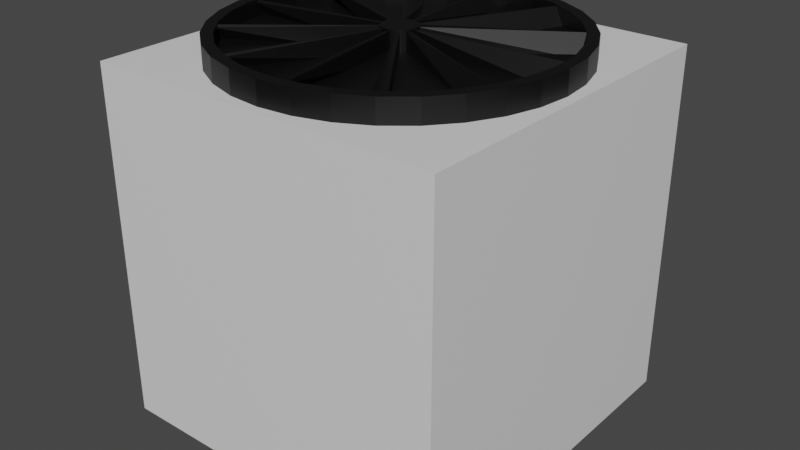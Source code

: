 # Source: Fan1x1.blend  (saved by Blender 2.93.20; exported with 4.5.12 LTS)
import bpy
from mathutils import Matrix  # noqa: F401  (used for matrix-valued properties, if any)

bpy.ops.wm.read_factory_settings(use_empty=True)
scene = bpy.context.scene
scene.name = 'Scene'

# ---- collections
col_collection = bpy.data.collections.new('Collection'); scene.collection.children.link(col_collection)

# ---- materials (node trees are filled in below, after node groups)
mat_material = bpy.data.materials.new('Material')
mat_material.alpha_threshold = 0.0
mat_material.use_transparent_shadow = False
mat_material.line_color = (0.0, 0.0, 0.0, 1.0)
mat_plastic = bpy.data.materials.new('Plastic')
mat_plastic.use_transparent_shadow = False

# ---- material node trees
mat_material.use_nodes = True; mat_material.node_tree.nodes.clear()
_N = mat_material.node_tree.nodes; _L = mat_material.node_tree.links
n0 = _N.new('ShaderNodeOutputMaterial'); n0.name = 'Material Output'; n0.location = (300, 300)
n1 = _N.new('ShaderNodeBsdfPrincipled'); n1.name = 'Principled BSDF'; n1.location = (10, 300)
n1.distribution = 'GGX'
n1.subsurface_method = 'BURLEY'
n1.inputs[2].default_value = 0.4
n1.inputs[3].default_value = 1.45
n1.inputs[27].default_value = (0.0, 0.0, 0.0, 1.0)
n1.inputs[28].default_value = 1.0
_L.new(n1.outputs[0], n0.inputs[0])
n0.is_active_output = True
mat_plastic.use_nodes = True; mat_plastic.node_tree.nodes.clear()
_N = mat_plastic.node_tree.nodes; _L = mat_plastic.node_tree.links
n0 = _N.new('ShaderNodeBsdfPrincipled'); n0.name = 'Principled BSDF'; n0.location = (10, 300)
n0.distribution = 'GGX'
n0.subsurface_method = 'BURLEY'
n0.inputs[0].default_value = (0.0, 0.0, 0.0, 1.0)
n0.inputs[3].default_value = 1.45
n0.inputs[27].default_value = (0.0, 0.0, 0.0, 1.0)
n0.inputs[28].default_value = 1.0
n1 = _N.new('ShaderNodeOutputMaterial'); n1.name = 'Material Output'; n1.location = (300, 300)
_L.new(n0.outputs[0], n1.inputs[0])
n1.is_active_output = True

# ---- world
world_world = bpy.data.worlds.new('World'); scene.world = world_world
world_world.use_nodes = True; world_world.node_tree.nodes.clear()
_N = world_world.node_tree.nodes; _L = world_world.node_tree.links
n0 = _N.new('ShaderNodeOutputWorld'); n0.name = 'World Output'; n0.location = (300, 300)
n1 = _N.new('ShaderNodeBackground'); n1.name = 'Background'; n1.location = (10, 300)
n1.inputs[0].default_value = (0.05088, 0.05088, 0.05088, 1.0)
_L.new(n1.outputs[0], n0.inputs[0])
n0.is_active_output = True
world_world.color = (0.05088, 0.05088, 0.05088)
world_world.use_sun_shadow = False
world_world.sun_shadow_jitter_overblur = 0.0

# ---- meshes
me_cube = bpy.data.meshes.new('Cube')
me_cube.from_pydata([(1.0, 1.0, 1.0), (1.0, 1.0, -1.0), (1.0, -1.0, 1.0), (1.0, -1.0, -1.0), (-1.0, 1.0, 1.0), (-1.0, 1.0, -1.0), (-1.0, -1.0, 1.0), (-1.0, -1.0, -1.0)], [], [(0, 4, 6, 2), (3, 2, 6, 7), (7, 6, 4, 5), (5, 1, 3, 7), (1, 0, 2, 3), (5, 4, 0, 1)])
_uv = me_cube.uv_layers.new(name='UVMap')
_uv.uv.foreach_set('vector', [0.625, 0.5, 0.875, 0.5, 0.875, 0.75, 0.625, 0.75, 0.375, 0.75, 0.625, 0.75, 0.625, 1.0, 0.375, 1.0, 0.375, 0.0, 0.625, 0.0, 0.625, 0.25, 0.375, 0.25, 0.125, 0.5, 0.375, 0.5, 0.375, 0.75, 0.125, 0.75, 0.375, 0.5, 0.625, 0.5, 0.625, 0.75, 0.375, 0.75, 0.375, 0.25, 0.625, 0.25, 0.625, 0.5, 0.375, 0.5])
me_cube.materials.append(mat_material)
me_cube.use_remesh_preserve_volume = False
me_cube.use_remesh_preserve_attributes = False
me_cube.use_mirror_vertex_groups = False
me_cube.update()
me_circle = bpy.data.meshes.new('Circle')
me_circle.from_pydata([(0.0, 1.0, 0.0), (-0.1951, 0.9808, 0.0), (-0.3827, 0.9239, 0.0), (-0.5556, 0.8315, 0.0), (-0.7071, 0.7071, 0.0), (-0.8315, 0.5556, 0.0), (-0.9239, 0.3827, 0.0), (-0.9808, 0.1951, 0.0), (-1.0, -4.371e-08, 0.0), (-0.9808, -0.1951, 0.0), (-0.9239, -0.3827, 0.0), (-0.8315, -0.5556, 0.0), (-0.7071, -0.7071, 0.0), (-0.5556, -0.8315, 0.0), (-0.3827, -0.9239, 0.0), (-0.1951, -0.9808, 0.0), (8.742e-08, -1.0, 0.0), (0.1951, -0.9808, 0.0), (0.3827, -0.9239, 0.0), (0.5556, -0.8315, 0.0), (0.7071, -0.7071, 0.0), (0.8315, -0.5556, 0.0), (0.9239, -0.3827, 0.0), (0.9808, -0.1951, 0.0), (1.0, 1.192e-08, 0.0), (0.9808, 0.1951, 0.0), (0.9239, 0.3827, 0.0), (0.8315, 0.5556, 0.0), (0.7071, 0.7071, 0.0), (0.5556, 0.8315, 0.0), (0.3827, 0.9239, 0.0), (0.1951, 0.9808, 0.0), (0.0, 1.0, 0.1681), (-0.1951, 0.9808, 0.1681), (-0.3827, 0.9239, 0.1681), (-0.5556, 0.8315, 0.1681), (-0.7071, 0.7071, 0.1681), (-0.8315, 0.5556, 0.1681), (-0.9239, 0.3827, 0.1681), (-0.9808, 0.1951, 0.1681), (-1.0, -4.371e-08, 0.1681), (-0.9808, -0.1951, 0.1681), (-0.9239, -0.3827, 0.1681), (-0.8315, -0.5556, 0.1681), (-0.7071, -0.7071, 0.1681), (-0.5556, -0.8315, 0.1681), (-0.3827, -0.9239, 0.1681), (-0.1951, -0.9808, 0.1681), (8.742e-08, -1.0, 0.1681), (0.1951, -0.9808, 0.1681), (0.3827, -0.9239, 0.1681), (0.5556, -0.8315, 0.1681), (0.7071, -0.7071, 0.1681), (0.8315, -0.5556, 0.1681), (0.9239, -0.3827, 0.1681), (0.9808, -0.1951, 0.1681), (1.0, 1.192e-08, 0.1681), (0.9808, 0.1951, 0.1681), (0.9239, 0.3827, 0.1681), (0.8315, 0.5556, 0.1681), (0.7071, 0.7071, 0.1681), (0.5556, 0.8315, 0.1681), (0.3827, 0.9239, 0.1681), (0.1951, 0.9808, 0.1681), (0.0, 0.9338, 0.1681), (-0.1822, 0.9159, 0.1681), (-0.3574, 0.8628, 0.1681), (-0.5188, 0.7765, 0.1681), (-0.6603, 0.6603, 0.1681), (-0.7765, 0.5188, 0.1681), (-0.8628, 0.3574, 0.1681), (-0.9159, 0.1822, 0.1681), (-0.9338, -4.095e-08, 0.1681), (-0.9159, -0.1822, 0.1681), (-0.8628, -0.3574, 0.1681), (-0.7765, -0.5188, 0.1681), (-0.6603, -0.6603, 0.1681), (-0.5188, -0.7765, 0.1681), (-0.3574, -0.8628, 0.1681), (-0.1822, -0.9159, 0.1681), (8.164e-08, -0.9338, 0.1681), (0.1822, -0.9159, 0.1681), (0.3574, -0.8628, 0.1681), (0.5188, -0.7765, 0.1681), (0.6603, -0.6603, 0.1681), (0.7765, -0.5188, 0.1681), (0.8628, -0.3574, 0.1681), (0.9159, -0.1822, 0.1681), (0.9338, 1.101e-08, 0.1681), (0.9159, 0.1822, 0.1681), (0.8628, 0.3574, 0.1681), (0.7765, 0.5188, 0.1681), (0.6603, 0.6603, 0.1681), (0.5188, 0.7765, 0.1681), (0.3574, 0.8628, 0.1681), (0.1822, 0.9159, 0.1681), (0.0, 0.9338, 0.07057), (-0.1822, 0.9159, 0.07057), (-0.3574, 0.8628, 0.07057), (-0.5188, 0.7765, 0.07057), (-0.6603, 0.6603, 0.07057), (-0.7765, 0.5188, 0.07057), (-0.8628, 0.3574, 0.07057), (-0.9159, 0.1822, 0.07057), (-0.9338, -4.095e-08, 0.07057), (-0.9159, -0.1822, 0.07057), (-0.8628, -0.3574, 0.07057), (-0.7765, -0.5188, 0.07057), (-0.6603, -0.6603, 0.07057), (-0.5188, -0.7765, 0.07057), (-0.3574, -0.8628, 0.07057), (-0.1822, -0.9159, 0.07057), (8.164e-08, -0.9338, 0.07057), (0.1822, -0.9159, 0.07057), (0.3574, -0.8628, 0.07057), (0.5188, -0.7765, 0.07057), (0.6603, -0.6603, 0.07057), (0.7765, -0.5188, 0.07057), (0.8628, -0.3574, 0.07057), (0.9159, -0.1822, 0.07057), (0.9338, 1.101e-08, 0.07057), (0.9159, 0.1822, 0.07057), (0.8628, 0.3574, 0.07057), (0.7765, 0.5188, 0.07057), (0.6603, 0.6603, 0.07057), (0.5188, 0.7765, 0.07057), (0.3574, 0.8628, 0.07057), (0.1822, 0.9159, 0.07057), (-4.889e-09, -2.049e-08, 0.07057)], [], [(14, 13, 45, 46), (1, 0, 32, 33), (28, 27, 59, 60), (15, 14, 46, 47), (2, 1, 33, 34), (29, 28, 60, 61), (16, 15, 47, 48), (3, 2, 34, 35), (30, 29, 61, 62), (17, 16, 48, 49), (4, 3, 35, 36), (31, 30, 62, 63), (18, 17, 49, 50), (5, 4, 36, 37), (0, 31, 63, 32), (19, 18, 50, 51), (6, 5, 37, 38), (20, 19, 51, 52), (7, 6, 38, 39), (21, 20, 52, 53), (8, 7, 39, 40), (22, 21, 53, 54), (9, 8, 40, 41), (23, 22, 54, 55), (10, 9, 41, 42), (24, 23, 55, 56), (11, 10, 42, 43), (25, 24, 56, 57), (12, 11, 43, 44), (26, 25, 57, 58), (13, 12, 44, 45), (27, 26, 58, 59), (41, 40, 72, 73), (55, 54, 86, 87), (42, 41, 73, 74), (56, 55, 87, 88), (43, 42, 74, 75), (57, 56, 88, 89), (44, 43, 75, 76), (58, 57, 89, 90), (45, 44, 76, 77), (59, 58, 90, 91), (46, 45, 77, 78), (33, 32, 64, 65), (60, 59, 91, 92), (47, 46, 78, 79), (34, 33, 65, 66), (61, 60, 92, 93), (48, 47, 79, 80), (35, 34, 66, 67), (62, 61, 93, 94), (49, 48, 80, 81), (36, 35, 67, 68), (63, 62, 94, 95), (50, 49, 81, 82), (37, 36, 68, 69), (32, 63, 95, 64), (51, 50, 82, 83), (38, 37, 69, 70), (52, 51, 83, 84), (39, 38, 70, 71), (53, 52, 84, 85), (40, 39, 71, 72), (54, 53, 85, 86), (76, 75, 107, 108), (90, 89, 121, 122), (77, 76, 108, 109), (91, 90, 122, 123), (78, 77, 109, 110), (65, 64, 96, 97), (92, 91, 123, 124), (79, 78, 110, 111), (66, 65, 97, 98), (93, 92, 124, 125), (80, 79, 111, 112), (67, 66, 98, 99), (94, 93, 125, 126), (81, 80, 112, 113), (68, 67, 99, 100), (95, 94, 126, 127), (82, 81, 113, 114), (69, 68, 100, 101), (64, 95, 127, 96), (83, 82, 114, 115), (70, 69, 101, 102), (84, 83, 115, 116), (71, 70, 102, 103), (85, 84, 116, 117), (72, 71, 103, 104), (86, 85, 117, 118), (73, 72, 104, 105), (87, 86, 118, 119), (74, 73, 105, 106), (88, 87, 119, 120), (75, 74, 106, 107), (89, 88, 120, 121), (111, 110, 128), (98, 97, 128), (125, 124, 128), (112, 111, 128), (99, 98, 128), (126, 125, 128), (113, 112, 128), (100, 99, 128), (127, 126, 128), (114, 113, 128), (101, 100, 128), (96, 127, 128), (115, 114, 128), (102, 101, 128), (116, 115, 128), (103, 102, 128), (117, 116, 128), (104, 103, 128), (118, 117, 128), (105, 104, 128), (119, 118, 128), (106, 105, 128), (120, 119, 128), (107, 106, 128), (121, 120, 128), (108, 107, 128), (122, 121, 128), (109, 108, 128), (123, 122, 128), (110, 109, 128), (97, 96, 128), (124, 123, 128)])
_uv = me_circle.uv_layers.new(name='UVMap')
_uv.uv.foreach_set('vector', [0.0, 0.0, 0.0, 0.0, 0.0, 0.0, 0.0, 0.0, 0.0, 0.0, 0.0, 0.0, 0.0, 0.0, 0.0, 0.0, 0.0, 0.0, 0.0, 0.0, 0.0, 0.0, 0.0, 0.0, 0.0, 0.0, 0.0, 0.0, 0.0, 0.0, 0.0, 0.0, 0.0, 0.0, 0.0, 0.0, 0.0, 0.0, 0.0, 0.0, 0.0, 0.0, 0.0, 0.0, 0.0, 0.0, 0.0, 0.0, 0.0, 0.0, 0.0, 0.0, 0.0, 0.0, 0.0, 0.0, 0.0, 0.0, 0.0, 0.0, 0.0, 0.0, 0.0, 0.0, 0.0, 0.0, 0.0, 0.0, 0.0, 0.0, 0.0, 0.0, 0.0, 0.0, 0.0, 0.0, 0.0, 0.0, 0.0, 0.0, 0.0, 0.0, 0.0, 0.0, 0.0, 0.0, 0.0, 0.0, 0.0, 0.0, 0.0, 0.0, 0.0, 0.0, 0.0, 0.0, 0.0, 0.0, 0.0, 0.0, 0.0, 0.0, 0.0, 0.0, 0.0, 0.0, 0.0, 0.0, 0.0, 0.0, 0.0, 0.0, 0.0, 0.0, 0.0, 0.0, 0.0, 0.0, 0.0, 0.0, 0.0, 0.0, 0.0, 0.0, 0.0, 0.0, 0.0, 0.0, 0.0, 0.0, 0.0, 0.0, 0.0, 0.0, 0.0, 0.0, 0.0, 0.0, 0.0, 0.0, 0.0, 0.0, 0.0, 0.0, 0.0, 0.0, 0.0, 0.0, 0.0, 0.0, 0.0, 0.0, 0.0, 0.0, 0.0, 0.0, 0.0, 0.0, 0.0, 0.0, 0.0, 0.0, 0.0, 0.0, 0.0, 0.0, 0.0, 0.0, 0.0, 0.0, 0.0, 0.0, 0.0, 0.0, 0.0, 0.0, 0.0, 0.0, 0.0, 0.0, 0.0, 0.0, 0.0, 0.0, 0.0, 0.0, 0.0, 0.0, 0.0, 0.0, 0.0, 0.0, 0.0, 0.0, 0.0, 0.0, 0.0, 0.0, 0.0, 0.0, 0.0, 0.0, 0.0, 0.0, 0.0, 0.0, 0.0, 0.0, 0.0, 0.0, 0.0, 0.0, 0.0, 0.0, 0.0, 0.0, 0.0, 0.0, 0.0, 0.0, 0.0, 0.0, 0.0, 0.0, 0.0, 0.0, 0.0, 0.0, 0.0, 0.0, 0.0, 0.0, 0.0, 0.0, 0.0, 0.0, 0.0, 0.0, 0.0, 0.0, 0.0, 0.0, 0.0, 0.0, 0.0, 0.0, 0.0, 0.0, 0.0, 0.0, 0.0, 0.0, 0.0, 0.0, 0.0, 0.0, 0.0, 0.0, 0.0, 0.0, 0.0, 0.0, 0.0, 0.0, 0.0, 0.0, 0.0, 0.0, 0.0, 0.0, 0.0, 0.0, 0.0, 0.0, 0.0, 0.0, 0.0, 0.0, 0.0, 0.0, 0.0, 0.0, 0.0, 0.0, 0.0, 0.0, 0.0, 0.0, 0.0, 0.0, 0.0, 0.0, 0.0, 0.0, 0.0, 0.0, 0.0, 0.0, 0.0, 0.0, 0.0, 0.0, 0.0, 0.0, 0.0, 0.0, 0.0, 0.0, 0.0, 0.0, 0.0, 0.0, 0.0, 0.0, 0.0, 0.0, 0.0, 0.0, 0.0, 0.0, 0.0, 0.0, 0.0, 0.0, 0.0, 0.0, 0.0, 0.0, 0.0, 0.0, 0.0, 0.0, 0.0, 0.0, 0.0, 0.0, 0.0, 0.0, 0.0, 0.0, 0.0, 0.0, 0.0, 0.0, 0.0, 0.0, 0.0, 0.0, 0.0, 0.0, 0.0, 0.0, 0.0, 0.0, 0.0, 0.0, 0.0, 0.0, 0.0, 0.0, 0.0, 0.0, 0.0, 0.0, 0.0, 0.0, 0.0, 0.0, 0.0, 0.0, 0.0, 0.0, 0.0, 0.0, 0.0, 0.0, 0.0, 0.0, 0.0, 0.0, 0.0, 0.0, 0.0, 0.0, 0.0, 0.0, 0.0, 0.0, 0.0, 0.0, 0.0, 0.0, 0.0, 0.0, 0.0, 0.0, 0.0, 0.0, 0.0, 0.0, 0.0, 0.0, 0.0, 0.0, 0.0, 0.0, 0.0, 0.0, 0.0, 0.0, 0.0, 0.0, 0.0, 0.0, 0.0, 0.0, 0.0, 0.0, 0.0, 0.0, 0.0, 0.0, 0.0, 0.0, 0.0, 0.0, 0.0, 0.0, 0.0, 0.0, 0.0, 0.0, 0.0, 0.0, 0.0, 0.0, 0.0, 0.0, 0.0, 0.0, 0.0, 0.0, 0.0, 0.0, 0.0, 0.0, 0.0, 0.0, 0.0, 0.0, 0.0, 0.0, 0.0, 0.0, 0.0, 0.0, 0.0, 0.0, 0.0, 0.0, 0.0, 0.0, 0.0, 0.0, 0.0, 0.0, 0.0, 0.0, 0.0, 0.0, 0.0, 0.0, 0.0, 0.0, 0.0, 0.0, 0.0, 0.0, 0.0, 0.0, 0.0, 0.0, 0.0, 0.0, 0.0, 0.0, 0.0, 0.0, 0.0, 0.0, 0.0, 0.0, 0.0, 0.0, 0.0, 0.0, 0.0, 0.0, 0.0, 0.0, 0.0, 0.0, 0.0, 0.0, 0.0, 0.0, 0.0, 0.0, 0.0, 0.0, 0.0, 0.0, 0.0, 0.0, 0.0, 0.0, 0.0, 0.0, 0.0, 0.0, 0.0, 0.0, 0.0, 0.0, 0.0, 0.0, 0.0, 0.0, 0.0, 0.0, 0.0, 0.0, 0.0, 0.0, 0.0, 0.0, 0.0, 0.0, 0.0, 0.0, 0.0, 0.0, 0.0, 0.0, 0.0, 0.0, 0.0, 0.0, 0.0, 0.0, 0.0, 0.0, 0.0, 0.0, 0.0, 0.0, 0.0, 0.0, 0.0, 0.0, 0.0, 0.0, 0.0, 0.0, 0.0, 0.0, 0.0, 0.0, 0.0, 0.0, 0.0, 0.0, 0.0, 0.0, 0.0, 0.0, 0.0, 0.0, 0.0, 0.0, 0.0, 0.0, 0.0, 0.0, 0.0, 0.0, 0.0, 0.0, 0.0, 0.0, 0.0, 0.0, 0.0, 0.0, 0.0, 0.0, 0.0, 0.0, 0.0, 0.0, 0.0, 0.0, 0.0, 0.0, 0.0, 0.0, 0.0, 0.0, 0.0, 0.0, 0.0, 0.0, 0.0, 0.0, 0.0, 0.0, 0.0, 0.0, 0.0, 0.0, 0.0, 0.0, 0.0, 0.0, 0.0, 0.0, 0.0, 0.0, 0.0, 0.0, 0.0, 0.0, 0.0, 0.0, 0.0, 0.0, 0.0, 0.0, 0.0, 0.0, 0.0, 0.0, 0.0, 0.0, 0.0, 0.0, 0.0, 0.0, 0.0, 0.0, 0.0, 0.0, 0.0, 0.0, 0.0, 0.0, 0.0, 0.0, 0.0, 0.0, 0.0, 0.0, 0.0, 0.0, 0.0, 0.0, 0.0, 0.0, 0.0, 0.0, 0.0, 0.0, 0.0, 0.0, 0.0, 0.0, 0.0, 0.0, 0.0, 0.0, 0.0, 0.0, 0.0, 0.0, 0.0, 0.0, 0.0, 0.0, 0.0, 0.0, 0.0, 0.0, 0.0, 0.0, 0.0, 0.0, 0.0, 0.0, 0.0, 0.0, 0.0, 0.0, 0.0, 0.0, 0.0, 0.0, 0.0, 0.0, 0.0, 0.0, 0.0, 0.0, 0.0, 0.0, 0.0, 0.0, 0.0, 0.0, 0.0, 0.0, 0.0, 0.0, 0.0, 0.0, 0.0, 0.0, 0.0, 0.0, 0.0, 0.0, 0.0, 0.0, 0.0, 0.0, 0.0, 0.0, 0.0, 0.0, 0.0, 0.0, 0.0, 0.0, 0.0, 0.0, 0.0, 0.0, 0.0, 0.0, 0.0, 0.0, 0.0, 0.0, 0.0, 0.0, 0.0, 0.0, 0.0, 0.0, 0.0, 0.0, 0.0, 0.0, 0.0, 0.0, 0.0, 0.0, 0.0, 0.0, 0.0, 0.0, 0.0, 0.0, 0.0, 0.0, 0.0, 0.0, 0.0, 0.0, 0.0, 0.0, 0.0, 0.0, 0.0, 0.0, 0.0, 0.0, 0.0, 0.0, 0.0, 0.0, 0.0, 0.0, 0.0, 0.0, 0.0, 0.0, 0.0, 0.0, 0.0, 0.0, 0.0, 0.0, 0.0, 0.0, 0.0, 0.0, 0.0, 0.0, 0.0, 0.0, 0.0, 0.0, 0.0, 0.0, 0.0, 0.0, 0.0, 0.0, 0.0, 0.0, 0.0, 0.0, 0.0, 0.0, 0.0, 0.0, 0.0, 0.0, 0.0, 0.0, 0.0, 0.0, 0.0, 0.0, 0.0, 0.0, 0.0, 0.0, 0.0, 0.0, 0.0, 0.0, 0.0, 0.0, 0.0, 0.0, 0.0, 0.0, 0.0, 0.0, 0.0, 0.0, 0.0, 0.0, 0.0, 0.0, 0.0, 0.0, 0.0, 0.0, 0.0, 0.0, 0.0, 0.0, 0.0, 0.0, 0.0, 0.0, 0.0, 0.0, 0.0, 0.0, 0.0, 0.0, 0.0, 0.0, 0.0, 0.0, 0.0, 0.0, 0.0, 0.0, 0.0, 0.0, 0.0, 0.0, 0.0, 0.0, 0.0, 0.0, 0.0, 0.0, 0.0, 0.0, 0.0, 0.0, 0.0, 0.0, 0.0, 0.0, 0.0, 0.0, 0.0, 0.0, 0.0, 0.0, 0.0, 0.0, 0.0, 0.0, 0.0, 0.0, 0.0, 0.0, 0.0, 0.0, 0.0, 0.0, 0.0, 0.0, 0.0, 0.0, 0.0, 0.0, 0.0, 0.0, 0.0, 0.0, 0.0, 0.0, 0.0, 0.0, 0.0, 0.0, 0.0, 0.0, 0.0, 0.0, 0.0, 0.0, 0.0, 0.0, 0.0, 0.0, 0.0, 0.0, 0.0, 0.0, 0.0, 0.0, 0.0, 0.0, 0.0, 0.0, 0.0, 0.0, 0.0, 0.0, 0.0, 0.0])
me_circle.materials.append(mat_plastic)
me_circle.use_remesh_fix_poles = True
me_circle.use_remesh_preserve_attributes = False
me_circle.update()
me_cylinder = bpy.data.meshes.new('Cylinder')
me_cylinder.from_pydata([(0.9885, 0.1513, -1.0), (0.9885, 0.1513, 1.0), (0.999, -0.04449, -1.0), (0.999, -0.04449, 1.0), (10.51, 1.193, 0.6797), (10.51, 0.08489, -0.8314), (10.52, -0.063, -0.6797), (10.52, 1.045, 0.8314)], [], [(0, 2, 3, 1), (5, 4, 7, 6), (1, 3, 7, 4), (0, 1, 4, 5), (3, 2, 6, 7), (2, 0, 5, 6)])
_uv = me_cylinder.uv_layers.new(name='UVMap')
_uv.uv.foreach_set('vector', [0.75, 0.5, 0.7188, 0.5, 0.7188, 1.0, 0.75, 1.0, 0.75, 0.5, 0.75, 1.0, 0.7188, 1.0, 0.7188, 0.5, 0.75, 1.0, 0.7188, 1.0, 0.7188, 1.0, 0.75, 1.0, 0.75, 0.5, 0.75, 1.0, 0.75, 1.0, 0.75, 0.5, 0.7188, 1.0, 0.7188, 0.5, 0.7188, 0.5, 0.7188, 1.0, 0.7188, 0.5, 0.75, 0.5, 0.75, 0.5, 0.7188, 0.5])
me_cylinder.materials.append(mat_plastic)
me_cylinder.use_remesh_fix_poles = True
me_cylinder.use_remesh_preserve_attributes = False
me_cylinder.update()
me_cylinder_001 = bpy.data.meshes.new('Cylinder.001')
me_cylinder_001.from_pydata([(0.9885, 0.1513, -1.0), (0.9885, 0.1513, 1.0), (0.999, -0.04449, -1.0), (0.999, -0.04449, 1.0), (10.51, 1.193, 0.6797), (10.51, 0.08489, -0.8314), (10.52, -0.063, -0.6797), (10.52, 1.045, 0.8314)], [], [(0, 2, 3, 1), (5, 4, 7, 6), (1, 3, 7, 4), (0, 1, 4, 5), (3, 2, 6, 7), (2, 0, 5, 6)])
_uv = me_cylinder_001.uv_layers.new(name='UVMap')
_uv.uv.foreach_set('vector', [0.75, 0.5, 0.7188, 0.5, 0.7188, 1.0, 0.75, 1.0, 0.75, 0.5, 0.75, 1.0, 0.7188, 1.0, 0.7188, 0.5, 0.75, 1.0, 0.7188, 1.0, 0.7188, 1.0, 0.75, 1.0, 0.75, 0.5, 0.75, 1.0, 0.75, 1.0, 0.75, 0.5, 0.7188, 1.0, 0.7188, 0.5, 0.7188, 0.5, 0.7188, 1.0, 0.7188, 0.5, 0.75, 0.5, 0.75, 0.5, 0.7188, 0.5])
me_cylinder_001.materials.append(mat_plastic)
me_cylinder_001.use_remesh_fix_poles = True
me_cylinder_001.use_remesh_preserve_attributes = False
me_cylinder_001.update()
me_cylinder_002 = bpy.data.meshes.new('Cylinder.002')
me_cylinder_002.from_pydata([(0.9885, 0.1513, -1.0), (0.9885, 0.1513, 1.0), (0.999, -0.04449, -1.0), (0.999, -0.04449, 1.0), (10.51, 1.193, 0.6797), (10.51, 0.08489, -0.8314), (10.52, -0.063, -0.6797), (10.52, 1.045, 0.8314)], [], [(0, 2, 3, 1), (5, 4, 7, 6), (1, 3, 7, 4), (0, 1, 4, 5), (3, 2, 6, 7), (2, 0, 5, 6)])
_uv = me_cylinder_002.uv_layers.new(name='UVMap')
_uv.uv.foreach_set('vector', [0.75, 0.5, 0.7188, 0.5, 0.7188, 1.0, 0.75, 1.0, 0.75, 0.5, 0.75, 1.0, 0.7188, 1.0, 0.7188, 0.5, 0.75, 1.0, 0.7188, 1.0, 0.7188, 1.0, 0.75, 1.0, 0.75, 0.5, 0.75, 1.0, 0.75, 1.0, 0.75, 0.5, 0.7188, 1.0, 0.7188, 0.5, 0.7188, 0.5, 0.7188, 1.0, 0.7188, 0.5, 0.75, 0.5, 0.75, 0.5, 0.7188, 0.5])
me_cylinder_002.materials.append(mat_plastic)
me_cylinder_002.use_remesh_fix_poles = True
me_cylinder_002.use_remesh_preserve_attributes = False
me_cylinder_002.update()
me_cylinder_003 = bpy.data.meshes.new('Cylinder.003')
me_cylinder_003.from_pydata([(0.9885, 0.1513, -1.0), (0.9885, 0.1513, 1.0), (0.999, -0.04449, -1.0), (0.999, -0.04449, 1.0), (10.51, 1.193, 0.6797), (10.51, 0.08489, -0.8314), (10.52, -0.063, -0.6797), (10.52, 1.045, 0.8314)], [], [(0, 2, 3, 1), (5, 4, 7, 6), (1, 3, 7, 4), (0, 1, 4, 5), (3, 2, 6, 7), (2, 0, 5, 6)])
_uv = me_cylinder_003.uv_layers.new(name='UVMap')
_uv.uv.foreach_set('vector', [0.75, 0.5, 0.7188, 0.5, 0.7188, 1.0, 0.75, 1.0, 0.75, 0.5, 0.75, 1.0, 0.7188, 1.0, 0.7188, 0.5, 0.75, 1.0, 0.7188, 1.0, 0.7188, 1.0, 0.75, 1.0, 0.75, 0.5, 0.75, 1.0, 0.75, 1.0, 0.75, 0.5, 0.7188, 1.0, 0.7188, 0.5, 0.7188, 0.5, 0.7188, 1.0, 0.7188, 0.5, 0.75, 0.5, 0.75, 0.5, 0.7188, 0.5])
me_cylinder_003.materials.append(mat_plastic)
me_cylinder_003.use_remesh_fix_poles = True
me_cylinder_003.use_remesh_preserve_attributes = False
me_cylinder_003.update()
me_cylinder_004 = bpy.data.meshes.new('Cylinder.004')
me_cylinder_004.from_pydata([(0.9885, 0.1513, -1.0), (0.9885, 0.1513, 1.0), (0.999, -0.04449, -1.0), (0.999, -0.04449, 1.0), (10.51, 1.193, 0.6797), (10.51, 0.08489, -0.8314), (10.52, -0.063, -0.6797), (10.52, 1.045, 0.8314)], [], [(0, 2, 3, 1), (5, 4, 7, 6), (1, 3, 7, 4), (0, 1, 4, 5), (3, 2, 6, 7), (2, 0, 5, 6)])
_uv = me_cylinder_004.uv_layers.new(name='UVMap')
_uv.uv.foreach_set('vector', [0.75, 0.5, 0.7188, 0.5, 0.7188, 1.0, 0.75, 1.0, 0.75, 0.5, 0.75, 1.0, 0.7188, 1.0, 0.7188, 0.5, 0.75, 1.0, 0.7188, 1.0, 0.7188, 1.0, 0.75, 1.0, 0.75, 0.5, 0.75, 1.0, 0.75, 1.0, 0.75, 0.5, 0.7188, 1.0, 0.7188, 0.5, 0.7188, 0.5, 0.7188, 1.0, 0.7188, 0.5, 0.75, 0.5, 0.75, 0.5, 0.7188, 0.5])
me_cylinder_004.materials.append(mat_plastic)
me_cylinder_004.use_remesh_fix_poles = True
me_cylinder_004.use_remesh_preserve_attributes = False
me_cylinder_004.update()
me_cylinder_005 = bpy.data.meshes.new('Cylinder.005')
me_cylinder_005.from_pydata([(0.9885, 0.1513, -1.0), (0.9885, 0.1513, 1.0), (0.999, -0.04449, -1.0), (0.999, -0.04449, 1.0), (10.51, 1.193, 0.6797), (10.51, 0.08489, -0.8314), (10.52, -0.063, -0.6797), (10.52, 1.045, 0.8314)], [], [(0, 2, 3, 1), (5, 4, 7, 6), (1, 3, 7, 4), (0, 1, 4, 5), (3, 2, 6, 7), (2, 0, 5, 6)])
_uv = me_cylinder_005.uv_layers.new(name='UVMap')
_uv.uv.foreach_set('vector', [0.75, 0.5, 0.7188, 0.5, 0.7188, 1.0, 0.75, 1.0, 0.75, 0.5, 0.75, 1.0, 0.7188, 1.0, 0.7188, 0.5, 0.75, 1.0, 0.7188, 1.0, 0.7188, 1.0, 0.75, 1.0, 0.75, 0.5, 0.75, 1.0, 0.75, 1.0, 0.75, 0.5, 0.7188, 1.0, 0.7188, 0.5, 0.7188, 0.5, 0.7188, 1.0, 0.7188, 0.5, 0.75, 0.5, 0.75, 0.5, 0.7188, 0.5])
me_cylinder_005.materials.append(mat_plastic)
me_cylinder_005.use_remesh_fix_poles = True
me_cylinder_005.use_remesh_preserve_attributes = False
me_cylinder_005.update()
me_cylinder_006 = bpy.data.meshes.new('Cylinder.006')
me_cylinder_006.from_pydata([(0.9885, 0.1513, -1.0), (0.9885, 0.1513, 1.0), (0.999, -0.04449, -1.0), (0.999, -0.04449, 1.0), (10.51, 1.193, 0.6797), (10.51, 0.08489, -0.8314), (10.52, -0.063, -0.6797), (10.52, 1.045, 0.8314)], [], [(0, 2, 3, 1), (5, 4, 7, 6), (1, 3, 7, 4), (0, 1, 4, 5), (3, 2, 6, 7), (2, 0, 5, 6)])
_uv = me_cylinder_006.uv_layers.new(name='UVMap')
_uv.uv.foreach_set('vector', [0.75, 0.5, 0.7188, 0.5, 0.7188, 1.0, 0.75, 1.0, 0.75, 0.5, 0.75, 1.0, 0.7188, 1.0, 0.7188, 0.5, 0.75, 1.0, 0.7188, 1.0, 0.7188, 1.0, 0.75, 1.0, 0.75, 0.5, 0.75, 1.0, 0.75, 1.0, 0.75, 0.5, 0.7188, 1.0, 0.7188, 0.5, 0.7188, 0.5, 0.7188, 1.0, 0.7188, 0.5, 0.75, 0.5, 0.75, 0.5, 0.7188, 0.5])
me_cylinder_006.materials.append(mat_plastic)
me_cylinder_006.use_remesh_fix_poles = True
me_cylinder_006.use_remesh_preserve_attributes = False
me_cylinder_006.update()
me_cylinder_007 = bpy.data.meshes.new('Cylinder.007')
me_cylinder_007.from_pydata([(0.9885, 0.1513, -1.0), (0.9885, 0.1513, 1.0), (0.999, -0.04449, -1.0), (0.999, -0.04449, 1.0), (10.51, 1.193, 0.6797), (10.51, 0.08489, -0.8314), (10.52, -0.063, -0.6797), (10.52, 1.045, 0.8314)], [], [(0, 2, 3, 1), (5, 4, 7, 6), (1, 3, 7, 4), (0, 1, 4, 5), (3, 2, 6, 7), (2, 0, 5, 6)])
_uv = me_cylinder_007.uv_layers.new(name='UVMap')
_uv.uv.foreach_set('vector', [0.75, 0.5, 0.7188, 0.5, 0.7188, 1.0, 0.75, 1.0, 0.75, 0.5, 0.75, 1.0, 0.7188, 1.0, 0.7188, 0.5, 0.75, 1.0, 0.7188, 1.0, 0.7188, 1.0, 0.75, 1.0, 0.75, 0.5, 0.75, 1.0, 0.75, 1.0, 0.75, 0.5, 0.7188, 1.0, 0.7188, 0.5, 0.7188, 0.5, 0.7188, 1.0, 0.7188, 0.5, 0.75, 0.5, 0.75, 0.5, 0.7188, 0.5])
me_cylinder_007.materials.append(mat_plastic)
me_cylinder_007.use_remesh_fix_poles = True
me_cylinder_007.use_remesh_preserve_attributes = False
me_cylinder_007.update()
me_cylinder_008 = bpy.data.meshes.new('Cylinder.008')
me_cylinder_008.from_pydata([(0.9885, 0.1513, -1.0), (0.9885, 0.1513, 1.0), (0.999, -0.04449, -1.0), (0.999, -0.04449, 1.0), (10.51, 1.193, 0.6797), (10.51, 0.08489, -0.8314), (10.52, -0.063, -0.6797), (10.52, 1.045, 0.8314)], [], [(0, 2, 3, 1), (5, 4, 7, 6), (1, 3, 7, 4), (0, 1, 4, 5), (3, 2, 6, 7), (2, 0, 5, 6)])
_uv = me_cylinder_008.uv_layers.new(name='UVMap')
_uv.uv.foreach_set('vector', [0.75, 0.5, 0.7188, 0.5, 0.7188, 1.0, 0.75, 1.0, 0.75, 0.5, 0.75, 1.0, 0.7188, 1.0, 0.7188, 0.5, 0.75, 1.0, 0.7188, 1.0, 0.7188, 1.0, 0.75, 1.0, 0.75, 0.5, 0.75, 1.0, 0.75, 1.0, 0.75, 0.5, 0.7188, 1.0, 0.7188, 0.5, 0.7188, 0.5, 0.7188, 1.0, 0.7188, 0.5, 0.75, 0.5, 0.75, 0.5, 0.7188, 0.5])
me_cylinder_008.materials.append(mat_plastic)
me_cylinder_008.use_remesh_fix_poles = True
me_cylinder_008.use_remesh_preserve_attributes = False
me_cylinder_008.update()
me_cylinder_009 = bpy.data.meshes.new('Cylinder.009')
me_cylinder_009.from_pydata([(0.9885, 0.1513, -1.0), (0.9885, 0.1513, 1.0), (0.999, -0.04449, -1.0), (0.999, -0.04449, 1.0), (10.51, 1.193, 0.6797), (10.51, 0.08489, -0.8314), (10.52, -0.063, -0.6797), (10.52, 1.045, 0.8314)], [], [(0, 2, 3, 1), (5, 4, 7, 6), (1, 3, 7, 4), (0, 1, 4, 5), (3, 2, 6, 7), (2, 0, 5, 6)])
_uv = me_cylinder_009.uv_layers.new(name='UVMap')
_uv.uv.foreach_set('vector', [0.75, 0.5, 0.7188, 0.5, 0.7188, 1.0, 0.75, 1.0, 0.75, 0.5, 0.75, 1.0, 0.7188, 1.0, 0.7188, 0.5, 0.75, 1.0, 0.7188, 1.0, 0.7188, 1.0, 0.75, 1.0, 0.75, 0.5, 0.75, 1.0, 0.75, 1.0, 0.75, 0.5, 0.7188, 1.0, 0.7188, 0.5, 0.7188, 0.5, 0.7188, 1.0, 0.7188, 0.5, 0.75, 0.5, 0.75, 0.5, 0.7188, 0.5])
me_cylinder_009.materials.append(mat_plastic)
me_cylinder_009.use_remesh_fix_poles = True
me_cylinder_009.use_remesh_preserve_attributes = False
me_cylinder_009.update()
me_cylinder_010 = bpy.data.meshes.new('Cylinder.010')
me_cylinder_010.from_pydata([(0.9885, 0.1513, -1.0), (0.9885, 0.1513, 1.0), (0.999, -0.04449, -1.0), (0.999, -0.04449, 1.0), (10.51, 1.193, 0.6797), (10.51, 0.08489, -0.8314), (10.52, -0.063, -0.6797), (10.52, 1.045, 0.8314)], [], [(0, 2, 3, 1), (5, 4, 7, 6), (1, 3, 7, 4), (0, 1, 4, 5), (3, 2, 6, 7), (2, 0, 5, 6)])
_uv = me_cylinder_010.uv_layers.new(name='UVMap')
_uv.uv.foreach_set('vector', [0.75, 0.5, 0.7188, 0.5, 0.7188, 1.0, 0.75, 1.0, 0.75, 0.5, 0.75, 1.0, 0.7188, 1.0, 0.7188, 0.5, 0.75, 1.0, 0.7188, 1.0, 0.7188, 1.0, 0.75, 1.0, 0.75, 0.5, 0.75, 1.0, 0.75, 1.0, 0.75, 0.5, 0.7188, 1.0, 0.7188, 0.5, 0.7188, 0.5, 0.7188, 1.0, 0.7188, 0.5, 0.75, 0.5, 0.75, 0.5, 0.7188, 0.5])
me_cylinder_010.materials.append(mat_plastic)
me_cylinder_010.use_remesh_fix_poles = True
me_cylinder_010.use_remesh_preserve_attributes = False
me_cylinder_010.update()
me_cylinder_011 = bpy.data.meshes.new('Cylinder.011')
me_cylinder_011.from_pydata([(0.9885, 0.1513, -1.0), (0.9885, 0.1513, 1.0), (0.999, -0.04449, -1.0), (0.999, -0.04449, 1.0), (10.51, 1.193, 0.6797), (10.51, 0.08489, -0.8314), (10.52, -0.063, -0.6797), (10.52, 1.045, 0.8314)], [], [(0, 2, 3, 1), (5, 4, 7, 6), (1, 3, 7, 4), (0, 1, 4, 5), (3, 2, 6, 7), (2, 0, 5, 6)])
_uv = me_cylinder_011.uv_layers.new(name='UVMap')
_uv.uv.foreach_set('vector', [0.75, 0.5, 0.7188, 0.5, 0.7188, 1.0, 0.75, 1.0, 0.75, 0.5, 0.75, 1.0, 0.7188, 1.0, 0.7188, 0.5, 0.75, 1.0, 0.7188, 1.0, 0.7188, 1.0, 0.75, 1.0, 0.75, 0.5, 0.75, 1.0, 0.75, 1.0, 0.75, 0.5, 0.7188, 1.0, 0.7188, 0.5, 0.7188, 0.5, 0.7188, 1.0, 0.7188, 0.5, 0.75, 0.5, 0.75, 0.5, 0.7188, 0.5])
me_cylinder_011.materials.append(mat_plastic)
me_cylinder_011.use_remesh_fix_poles = True
me_cylinder_011.use_remesh_preserve_attributes = False
me_cylinder_011.update()
me_cylinder_012 = bpy.data.meshes.new('Cylinder.012')
me_cylinder_012.from_pydata([(0.0, 1.0, -1.0), (0.0, 1.0, 1.0), (0.1951, 0.9808, -1.0), (0.1951, 0.9808, 1.0), (0.3827, 0.9239, -1.0), (0.3827, 0.9239, 1.0), (0.5556, 0.8315, -1.0), (0.5556, 0.8315, 1.0), (0.7071, 0.7071, -1.0), (0.7071, 0.7071, 1.0), (0.8315, 0.5556, -1.0), (0.8315, 0.5556, 1.0), (0.9239, 0.3827, -1.0), (0.9239, 0.3827, 1.0), (0.9808, 0.1951, -1.0), (0.9808, 0.1951, 1.0), (1.0, -4.371e-08, -1.0), (1.0, -4.371e-08, 1.0), (0.9808, -0.1951, -1.0), (0.9808, -0.1951, 1.0), (0.9239, -0.3827, -1.0), (0.9239, -0.3827, 1.0), (0.8315, -0.5556, -1.0), (0.8315, -0.5556, 1.0), (0.7071, -0.7071, -1.0), (0.7071, -0.7071, 1.0), (0.5556, -0.8315, -1.0), (0.5556, -0.8315, 1.0), (0.3827, -0.9239, -1.0), (0.3827, -0.9239, 1.0), (0.1951, -0.9808, -1.0), (0.1951, -0.9808, 1.0), (-8.742e-08, -1.0, -1.0), (-8.742e-08, -1.0, 1.0), (-0.1951, -0.9808, -1.0), (-0.1951, -0.9808, 1.0), (-0.3827, -0.9239, -1.0), (-0.3827, -0.9239, 1.0), (-0.5556, -0.8315, -1.0), (-0.5556, -0.8315, 1.0), (-0.7071, -0.7071, -1.0), (-0.7071, -0.7071, 1.0), (-0.8315, -0.5556, -1.0), (-0.8315, -0.5556, 1.0), (-0.9239, -0.3827, -1.0), (-0.9239, -0.3827, 1.0), (-0.9808, -0.1951, -1.0), (-0.9808, -0.1951, 1.0), (-1.0, 1.192e-08, -1.0), (-1.0, 1.192e-08, 1.0), (-0.9808, 0.1951, -1.0), (-0.9808, 0.1951, 1.0), (-0.9239, 0.3827, -1.0), (-0.9239, 0.3827, 1.0), (-0.8315, 0.5556, -1.0), (-0.8315, 0.5556, 1.0), (-0.7071, 0.7071, -1.0), (-0.7071, 0.7071, 1.0), (-0.5556, 0.8315, -1.0), (-0.5556, 0.8315, 1.0), (-0.3827, 0.9239, -1.0), (-0.3827, 0.9239, 1.0), (-0.1951, 0.9808, -1.0), (-0.1951, 0.9808, 1.0)], [], [(0, 1, 3, 2), (2, 3, 5, 4), (4, 5, 7, 6), (6, 7, 9, 8), (8, 9, 11, 10), (10, 11, 13, 12), (12, 13, 15, 14), (14, 15, 17, 16), (16, 17, 19, 18), (18, 19, 21, 20), (20, 21, 23, 22), (22, 23, 25, 24), (24, 25, 27, 26), (26, 27, 29, 28), (28, 29, 31, 30), (30, 31, 33, 32), (32, 33, 35, 34), (34, 35, 37, 36), (36, 37, 39, 38), (38, 39, 41, 40), (40, 41, 43, 42), (42, 43, 45, 44), (44, 45, 47, 46), (46, 47, 49, 48), (48, 49, 51, 50), (50, 51, 53, 52), (52, 53, 55, 54), (54, 55, 57, 56), (56, 57, 59, 58), (58, 59, 61, 60), (3, 1, 63, 61, 59, 57, 55, 53, 51, 49, 47, 45, 43, 41, 39, 37, 35, 33, 31, 29, 27, 25, 23, 21, 19, 17, 15, 13, 11, 9, 7, 5), (60, 61, 63, 62), (62, 63, 1, 0), (0, 2, 4, 6, 8, 10, 12, 14, 16, 18, 20, 22, 24, 26, 28, 30, 32, 34, 36, 38, 40, 42, 44, 46, 48, 50, 52, 54, 56, 58, 60, 62)])
_uv = me_cylinder_012.uv_layers.new(name='UVMap')
_uv.uv.foreach_set('vector', [1.0, 0.5, 1.0, 1.0, 0.9688, 1.0, 0.9688, 0.5, 0.9688, 0.5, 0.9688, 1.0, 0.9375, 1.0, 0.9375, 0.5, 0.9375, 0.5, 0.9375, 1.0, 0.9062, 1.0, 0.9062, 0.5, 0.9062, 0.5, 0.9062, 1.0, 0.875, 1.0, 0.875, 0.5, 0.875, 0.5, 0.875, 1.0, 0.8438, 1.0, 0.8438, 0.5, 0.8438, 0.5, 0.8438, 1.0, 0.8125, 1.0, 0.8125, 0.5, 0.8125, 0.5, 0.8125, 1.0, 0.7812, 1.0, 0.7812, 0.5, 0.7812, 0.5, 0.7812, 1.0, 0.75, 1.0, 0.75, 0.5, 0.75, 0.5, 0.75, 1.0, 0.7188, 1.0, 0.7188, 0.5, 0.7188, 0.5, 0.7188, 1.0, 0.6875, 1.0, 0.6875, 0.5, 0.6875, 0.5, 0.6875, 1.0, 0.6562, 1.0, 0.6562, 0.5, 0.6562, 0.5, 0.6562, 1.0, 0.625, 1.0, 0.625, 0.5, 0.625, 0.5, 0.625, 1.0, 0.5938, 1.0, 0.5938, 0.5, 0.5938, 0.5, 0.5938, 1.0, 0.5625, 1.0, 0.5625, 0.5, 0.5625, 0.5, 0.5625, 1.0, 0.5312, 1.0, 0.5312, 0.5, 0.5312, 0.5, 0.5312, 1.0, 0.5, 1.0, 0.5, 0.5, 0.5, 0.5, 0.5, 1.0, 0.4688, 1.0, 0.4688, 0.5, 0.4688, 0.5, 0.4688, 1.0, 0.4375, 1.0, 0.4375, 0.5, 0.4375, 0.5, 0.4375, 1.0, 0.4062, 1.0, 0.4062, 0.5, 0.4062, 0.5, 0.4062, 1.0, 0.375, 1.0, 0.375, 0.5, 0.375, 0.5, 0.375, 1.0, 0.3438, 1.0, 0.3438, 0.5, 0.3438, 0.5, 0.3438, 1.0, 0.3125, 1.0, 0.3125, 0.5, 0.3125, 0.5, 0.3125, 1.0, 0.2812, 1.0, 0.2812, 0.5, 0.2812, 0.5, 0.2812, 1.0, 0.25, 1.0, 0.25, 0.5, 0.25, 0.5, 0.25, 1.0, 0.2188, 1.0, 0.2188, 0.5, 0.2188, 0.5, 0.2188, 1.0, 0.1875, 1.0, 0.1875, 0.5, 0.1875, 0.5, 0.1875, 1.0, 0.1562, 1.0, 0.1562, 0.5, 0.1562, 0.5, 0.1562, 1.0, 0.125, 1.0, 0.125, 0.5, 0.125, 0.5, 0.125, 1.0, 0.09375, 1.0, 0.09375, 0.5, 0.09375, 0.5, 0.09375, 1.0, 0.0625, 1.0, 0.0625, 0.5, 0.2968, 0.4854, 0.25, 0.49, 0.2032, 0.4854, 0.1582, 0.4717, 0.1167, 0.4496, 0.08029, 0.4197, 0.05045, 0.3833, 0.02827, 0.3418, 0.01461, 0.2968, 0.01, 0.25, 0.01461, 0.2032, 0.02827, 0.1582, 0.05045, 0.1167, 0.08029, 0.08029, 0.1167, 0.05045, 0.1582, 0.02827, 0.2032, 0.01461, 0.25, 0.01, 0.2968, 0.01461, 0.3418, 0.02827, 0.3833, 0.05045, 0.4197, 0.08029, 0.4496, 0.1167, 0.4717, 0.1582, 0.4854, 0.2032, 0.49, 0.25, 0.4854, 0.2968, 0.4717, 0.3418, 0.4496, 0.3833, 0.4197, 0.4197, 0.3833, 0.4496, 0.3418, 0.4717, 0.0625, 0.5, 0.0625, 1.0, 0.03125, 1.0, 0.03125, 0.5, 0.03125, 0.5, 0.03125, 1.0, 0.0, 1.0, 0.0, 0.5, 0.75, 0.49, 0.7968, 0.4854, 0.8418, 0.4717, 0.8833, 0.4496, 0.9197, 0.4197, 0.9496, 0.3833, 0.9717, 0.3418, 0.9854, 0.2968, 0.99, 0.25, 0.9854, 0.2032, 0.9717, 0.1582, 0.9496, 0.1167, 0.9197, 0.08029, 0.8833, 0.05045, 0.8418, 0.02827, 0.7968, 0.01461, 0.75, 0.01, 0.7032, 0.01461, 0.6582, 0.02827, 0.6167, 0.05045, 0.5803, 0.08029, 0.5504, 0.1167, 0.5283, 0.1582, 0.5146, 0.2032, 0.51, 0.25, 0.5146, 0.2968, 0.5283, 0.3418, 0.5504, 0.3833, 0.5803, 0.4197, 0.6167, 0.4496, 0.6582, 0.4717, 0.7032, 0.4854])
me_cylinder_012.materials.append(mat_plastic)
me_cylinder_012.use_remesh_fix_poles = True
me_cylinder_012.use_remesh_preserve_attributes = False
me_cylinder_012.update()

# ---- objects
ob_cube = bpy.data.objects.new('Cube', me_cube)
ob_fanhousing = bpy.data.objects.new('FanHousing', me_circle)
ob_cylinder = bpy.data.objects.new('Cylinder', me_cylinder)
ob_cylinder_001 = bpy.data.objects.new('Cylinder.001', me_cylinder_001)
ob_cylinder_002 = bpy.data.objects.new('Cylinder.002', me_cylinder_002)
ob_cylinder_003 = bpy.data.objects.new('Cylinder.003', me_cylinder_003)
ob_cylinder_004 = bpy.data.objects.new('Cylinder.004', me_cylinder_004)
ob_cylinder_005 = bpy.data.objects.new('Cylinder.005', me_cylinder_005)
ob_cylinder_006 = bpy.data.objects.new('Cylinder.006', me_cylinder_006)
ob_cylinder_007 = bpy.data.objects.new('Cylinder.007', me_cylinder_007)
ob_cylinder_008 = bpy.data.objects.new('Cylinder.008', me_cylinder_008)
ob_cylinder_009 = bpy.data.objects.new('Cylinder.009', me_cylinder_009)
ob_cylinder_010 = bpy.data.objects.new('Cylinder.010', me_cylinder_010)
ob_cylinder_011 = bpy.data.objects.new('Cylinder.011', me_cylinder_011)
ob_fan = bpy.data.objects.new('Fan', me_cylinder_012)

# ---- transforms, parenting, visibility, modifiers, constraints
ob_cube.location = (0.0, 0.0, 0.5)
ob_cube.scale = (0.5, 0.5, 0.5)
ob_cube.lock_rotations_4d = False
ob_cube.empty_display_type = 'ARROWS'
ob_cube.lineart.crease_threshold = 0.0
ob_fanhousing.location = (0.0, 0.0, 0.9838)
ob_fanhousing.scale = (0.4713, 0.4713, 0.4713)
ob_cylinder.parent = ob_fan
ob_cylinder.matrix_parent_inverse = Matrix(((20.78, -0.0, 0.0, -0.0), (-0.0, 20.78, -0.0, 0.0), (0.0, -0.0, 20.78, -21.21), (-0.0, 0.0, -0.0, 1.0)))
ob_cylinder.location = (0.0, 0.0, 1.029)
ob_cylinder.scale = (0.04282, 0.04282, 0.0362)
ob_cylinder_001.parent = ob_fan
ob_cylinder_001.matrix_parent_inverse = Matrix(((20.78, -0.0, 0.0, -0.0), (-0.0, 20.78, -0.0, 0.0), (0.0, -0.0, 20.78, -21.21), (-0.0, 0.0, -0.0, 1.0)))
ob_cylinder_001.location = (0.0, 0.0, 1.029)
ob_cylinder_001.rotation_euler = (0.0, -0.0, 0.5236)
ob_cylinder_001.scale = (0.04282, 0.04282, 0.0362)
ob_cylinder_002.parent = ob_fan
ob_cylinder_002.matrix_parent_inverse = Matrix(((20.78, -0.0, 0.0, -0.0), (-0.0, 20.78, -0.0, 0.0), (0.0, -0.0, 20.78, -21.21), (-0.0, 0.0, -0.0, 1.0)))
ob_cylinder_002.location = (0.0, 0.0, 1.029)
ob_cylinder_002.rotation_euler = (0.0, -0.0, 1.047)
ob_cylinder_002.scale = (0.04282, 0.04282, 0.0362)
ob_cylinder_003.parent = ob_fan
ob_cylinder_003.matrix_parent_inverse = Matrix(((20.78, -0.0, 0.0, -0.0), (-0.0, 20.78, -0.0, 0.0), (0.0, -0.0, 20.78, -21.21), (-0.0, 0.0, -0.0, 1.0)))
ob_cylinder_003.location = (0.0, 0.0, 1.029)
ob_cylinder_003.rotation_euler = (0.0, -0.0, 1.571)
ob_cylinder_003.scale = (0.04282, 0.04282, 0.0362)
ob_cylinder_004.parent = ob_fan
ob_cylinder_004.matrix_parent_inverse = Matrix(((20.78, -0.0, 0.0, -0.0), (-0.0, 20.78, -0.0, 0.0), (0.0, -0.0, 20.78, -21.21), (-0.0, 0.0, -0.0, 1.0)))
ob_cylinder_004.location = (0.0, 0.0, 1.029)
ob_cylinder_004.rotation_euler = (0.0, -0.0, 2.094)
ob_cylinder_004.scale = (0.04282, 0.04282, 0.0362)
ob_cylinder_005.parent = ob_fan
ob_cylinder_005.matrix_parent_inverse = Matrix(((20.78, -0.0, 0.0, -0.0), (-0.0, 20.78, -0.0, 0.0), (0.0, -0.0, 20.78, -21.21), (-0.0, 0.0, -0.0, 1.0)))
ob_cylinder_005.location = (0.0, 0.0, 1.029)
ob_cylinder_005.rotation_euler = (0.0, -0.0, 2.618)
ob_cylinder_005.scale = (0.04282, 0.04282, 0.0362)
ob_cylinder_006.parent = ob_fan
ob_cylinder_006.matrix_parent_inverse = Matrix(((20.78, -0.0, 0.0, -0.0), (-0.0, 20.78, -0.0, 0.0), (0.0, -0.0, 20.78, -21.21), (-0.0, 0.0, -0.0, 1.0)))
ob_cylinder_006.location = (0.0, 0.0, 1.029)
ob_cylinder_006.rotation_euler = (0.0, -0.0, 3.142)
ob_cylinder_006.scale = (0.04282, 0.04282, 0.0362)
ob_cylinder_007.parent = ob_fan
ob_cylinder_007.matrix_parent_inverse = Matrix(((20.78, -0.0, 0.0, -0.0), (-0.0, 20.78, -0.0, 0.0), (0.0, -0.0, 20.78, -21.21), (-0.0, 0.0, -0.0, 1.0)))
ob_cylinder_007.location = (0.0, 0.0, 1.029)
ob_cylinder_007.rotation_euler = (0.0, -0.0, 3.665)
ob_cylinder_007.scale = (0.04282, 0.04282, 0.0362)
ob_cylinder_008.parent = ob_fan
ob_cylinder_008.matrix_parent_inverse = Matrix(((20.78, -0.0, 0.0, -0.0), (-0.0, 20.78, -0.0, 0.0), (0.0, -0.0, 20.78, -21.21), (-0.0, 0.0, -0.0, 1.0)))
ob_cylinder_008.location = (0.0, 0.0, 1.029)
ob_cylinder_008.rotation_euler = (0.0, 0.0, 4.189)
ob_cylinder_008.scale = (0.04282, 0.04282, 0.0362)
ob_cylinder_009.parent = ob_fan
ob_cylinder_009.matrix_parent_inverse = Matrix(((20.78, -0.0, 0.0, -0.0), (-0.0, 20.78, -0.0, 0.0), (0.0, -0.0, 20.78, -21.21), (-0.0, 0.0, -0.0, 1.0)))
ob_cylinder_009.location = (0.0, 0.0, 1.029)
ob_cylinder_009.rotation_euler = (0.0, 0.0, 4.712)
ob_cylinder_009.scale = (0.04282, 0.04282, 0.0362)
ob_cylinder_010.parent = ob_fan
ob_cylinder_010.matrix_parent_inverse = Matrix(((20.78, -0.0, 0.0, -0.0), (-0.0, 20.78, -0.0, 0.0), (0.0, -0.0, 20.78, -21.21), (-0.0, 0.0, -0.0, 1.0)))
ob_cylinder_010.location = (0.0, 0.0, 1.029)
ob_cylinder_010.rotation_euler = (0.0, -0.0, 5.236)
ob_cylinder_010.scale = (0.04282, 0.04282, 0.0362)
ob_cylinder_011.parent = ob_fan
ob_cylinder_011.matrix_parent_inverse = Matrix(((20.78, -0.0, 0.0, -0.0), (-0.0, 20.78, -0.0, 0.0), (0.0, -0.0, 20.78, -21.21), (-0.0, 0.0, -0.0, 1.0)))
ob_cylinder_011.location = (0.0, 0.0, 1.029)
ob_cylinder_011.rotation_euler = (0.0, -0.0, 5.76)
ob_cylinder_011.scale = (0.04282, 0.04282, 0.0362)
ob_fan.parent = ob_fanhousing
ob_fan.matrix_parent_inverse = Matrix(((2.122, -0.0, 0.0, -0.0), (-0.0, 2.122, -0.0, 0.0), (0.0, -0.0, 2.122, -2.088), (-0.0, 0.0, -0.0, 1.0)))
ob_fan.location = (0.0, 0.0, 1.021)
ob_fan.scale = (0.04813, 0.04813, 0.04813)

# ---- collection membership
col_collection.objects.link(ob_cube)
col_collection.objects.link(ob_fanhousing)
col_collection.objects.link(ob_cylinder)
col_collection.objects.link(ob_cylinder_001)
col_collection.objects.link(ob_cylinder_002)
col_collection.objects.link(ob_cylinder_003)
col_collection.objects.link(ob_cylinder_004)
col_collection.objects.link(ob_cylinder_005)
col_collection.objects.link(ob_cylinder_006)
col_collection.objects.link(ob_cylinder_007)
col_collection.objects.link(ob_cylinder_008)
col_collection.objects.link(ob_cylinder_009)
col_collection.objects.link(ob_cylinder_010)
col_collection.objects.link(ob_cylinder_011)
col_collection.objects.link(ob_fan)

# ---- scene / render settings (as saved in the file)
scene.frame_start = 1; scene.frame_end = 250; scene.frame_set(1)
scene.render.engine = 'BLENDER_EEVEE_NEXT'
scene.cycles.use_denoising = False
scene.cycles.samples = 128
scene.cycles.sampling_pattern = 'TABULATED_SOBOL'
scene.cycles.use_adaptive_sampling = False
scene.cycles.use_light_tree = False
scene.view_settings.view_transform = 'Filmic'
bpy.context.view_layer.update()

# ---- added for rendering (the .blend has no active camera and no usable light): camera, sun
cam_auto = bpy.data.cameras.new('AutoCamera')
cam_auto.lens = 50.0
cam_auto.sensor_width = 36.0
cam_auto.clip_end = 1000.0
ob_auto_camera = bpy.data.objects.new('AutoCamera', cam_auto)
scene.collection.objects.link(ob_auto_camera)
ob_auto_camera.location = (1.64017, -1.9682, 1.84658)
ob_auto_camera.rotation_euler = (1.09748, -7.21219e-08, 0.694738)
scene.camera = ob_auto_camera
light_auto_sun = bpy.data.lights.new('AutoSun', 'SUN')
light_auto_sun.energy = 3.0
light_auto_sun.angle = 0.0523599
ob_auto_sun = bpy.data.objects.new('AutoSun', light_auto_sun)
scene.collection.objects.link(ob_auto_sun)
ob_auto_sun.rotation_euler = (0.872665, 0.174533, 0.523599)
bpy.context.view_layer.update()
